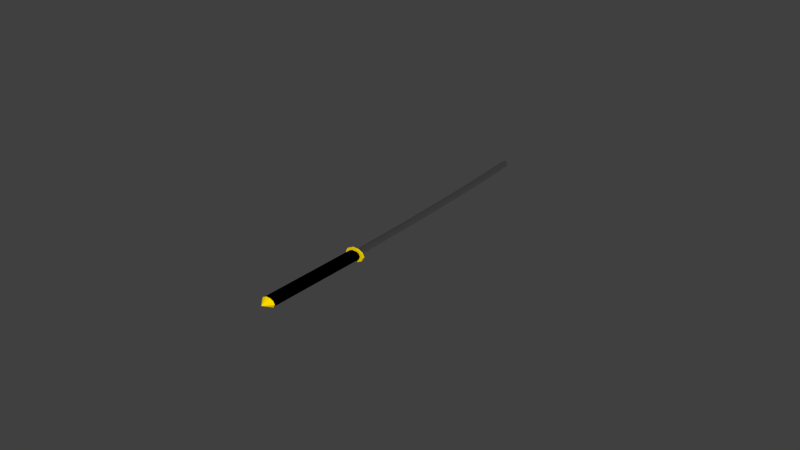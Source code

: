# Source: Katana.blend  (saved by Blender 2.67.0; exported with 4.5.12 LTS)
import bpy
from mathutils import Matrix  # noqa: F401  (used for matrix-valued properties, if any)

bpy.ops.wm.read_factory_settings(use_empty=True)
scene = bpy.context.scene
scene.name = 'Scene'

# ---- collections
col_collection_1 = bpy.data.collections.new('Collection 1'); scene.collection.children.link(col_collection_1)

# ---- materials (node trees are filled in below, after node groups)
mat_material_004 = bpy.data.materials.new('Material.004')
mat_material_004.alpha_threshold = 0.0
mat_material_004.roughness = 0.5
mat_material_004.line_color = (0.0, 0.0, 0.0, 1.0)
mat_material_003 = bpy.data.materials.new('Material.003')
mat_material_003.alpha_threshold = 0.0
mat_material_003.roughness = 0.5
mat_material_003.line_color = (0.0, 0.0, 0.0, 1.0)
mat_material_002 = bpy.data.materials.new('Material.002')
mat_material_002.alpha_threshold = 0.0
mat_material_002.roughness = 0.5
mat_material_002.line_color = (0.0, 0.0, 0.0, 1.0)

# ---- material node trees
mat_material_004.use_nodes = True; mat_material_004.node_tree.nodes.clear()
_N = mat_material_004.node_tree.nodes; _L = mat_material_004.node_tree.links
n0 = _N.new('ShaderNodeOutputMaterial'); n0.name = 'Material Output'; n0.location = (300, 300)
n0.width = 120
n1 = _N.new('ShaderNodeBsdfAnisotropic'); n1.name = 'Glossy BSDF'; n1.location = (100, 300)
n1.distribution = 'BECKMANN'
n1.inputs[1].default_value = 0.5477
_L.new(n1.outputs[0], n0.inputs[0])
n0.is_active_output = True
mat_material_003.use_nodes = True; mat_material_003.node_tree.nodes.clear()
_N = mat_material_003.node_tree.nodes; _L = mat_material_003.node_tree.links
n0 = _N.new('ShaderNodeOutputMaterial'); n0.name = 'Material Output'; n0.location = (300, 300)
n0.width = 120
n1 = _N.new('ShaderNodeBsdfDiffuse'); n1.name = 'Diffuse BSDF'; n1.location = (10, 300)
n1.inputs[0].default_value = (1.0, 0.7078, 0.0, 1.0)
_L.new(n1.outputs[0], n0.inputs[0])
n0.is_active_output = True
mat_material_002.use_nodes = True; mat_material_002.node_tree.nodes.clear()
_N = mat_material_002.node_tree.nodes; _L = mat_material_002.node_tree.links
n0 = _N.new('ShaderNodeOutputMaterial'); n0.name = 'Material Output'; n0.location = (300, 300)
n0.width = 120
n1 = _N.new('ShaderNodeBsdfDiffuse'); n1.name = 'Diffuse BSDF'; n1.location = (10, 300)
n1.inputs[0].default_value = (0.0, 0.0, 0.0, 1.0)
_L.new(n1.outputs[0], n0.inputs[0])
n0.is_active_output = True

# ---- world
world_world = bpy.data.worlds.new('World'); scene.world = world_world
world_world.color = (0.05088, 0.05088, 0.05088)
world_world.use_sun_shadow = False
world_world.sun_shadow_jitter_overblur = 0.0
world_world.cycles.sampling_method = 'MANUAL'
world_world.cycles.sample_map_resolution = 256

# ---- meshes
me_circle_003 = bpy.data.meshes.new('Circle.003')
me_circle_003.from_pydata([(0.01356, 0.5195, -2.057), (0.0037, 0.6957, 3.756e-09), (-0.5209, 0.6259, -4.862e-16), (-0.5544, -0.6282, -1.44e-16), (0.0004443, -0.7043, -4.708e-09), (0.558, -0.6208, -3.883e-16), (0.514, 0.6412, 3.967e-16)], [], [(0, 2, 1), (0, 3, 2), (0, 4, 3), (0, 5, 4), (0, 6, 5), (0, 1, 6)])
me_circle_003.materials.append(mat_material_004)
me_circle_003.use_remesh_preserve_volume = False
me_circle_003.use_remesh_preserve_attributes = False
me_circle_003.use_mirror_vertex_groups = False
me_circle_003.update()
me_circle_001 = bpy.data.meshes.new('Circle.001')
me_circle_001.from_pydata([(2.311e-08, -1.534e-07, 1.934), (-0.1914, 1.247, 1.865e-08), (-1.195, 1.121, 2.358e-08), (-1.743, 0.5674, 1.95e-08), (-1.624, -0.2033, 7.98e-09), (-0.8857, -0.8963, -6.592e-09), (0.1914, -1.247, -1.865e-08), (1.195, -1.121, -2.358e-08), (1.743, -0.5674, -1.95e-08), (1.624, 0.2033, -7.98e-09), (0.8857, 0.8963, 6.592e-09), (2.311e-08, -1.627e-07, 2.058), (-0.1914, 1.247, 0.1233), (-1.195, 1.121, 0.1233), (-1.743, 0.5674, 0.1233), (-1.624, -0.2033, 0.1233), (-0.8857, -0.8963, 0.1233), (0.1914, -1.247, 0.1233), (1.195, -1.121, 0.1233), (1.743, -0.5674, 0.1233), (1.624, 0.2033, 0.1233), (0.8857, 0.8963, 0.1233)], [], [(0, 2, 1), (0, 3, 2), (0, 4, 3), (0, 5, 4), (0, 6, 5), (0, 7, 6), (0, 8, 7), (0, 9, 8), (0, 10, 9), (0, 1, 10), (11, 12, 13), (11, 13, 14), (11, 14, 15), (11, 15, 16), (11, 16, 17), (11, 17, 18), (11, 18, 19), (11, 19, 20), (11, 20, 21), (11, 21, 12), (8, 9, 20, 19), (5, 6, 17, 16), (2, 3, 14, 13), (9, 10, 21, 20), (6, 7, 18, 17), (3, 4, 15, 14), (1, 2, 13, 12), (10, 1, 12, 21), (7, 8, 19, 18), (4, 5, 16, 15)])
me_circle_001.materials.append(mat_material_003)
me_circle_001.use_remesh_preserve_volume = False
me_circle_001.use_remesh_preserve_attributes = False
me_circle_001.use_mirror_vertex_groups = False
me_circle_001.update()
me_circle = bpy.data.meshes.new('Circle')
me_circle.from_pydata([(2.311e-08, -7.361e-09, -5.558e-16), (-0.1914, 1.247, 1.865e-08), (-1.195, 1.121, 2.358e-08), (-1.743, 0.5674, 1.95e-08), (-1.624, -0.2033, 7.98e-09), (-0.8857, -0.8963, -6.592e-09), (0.1914, -1.247, -1.865e-08), (1.195, -1.121, -2.358e-08), (1.743, -0.5674, -1.95e-08), (1.624, 0.2033, -7.98e-09), (0.8857, 0.8963, 6.592e-09), (2.311e-08, 1.87e-08, -0.3452), (-0.1914, 1.247, -0.3452), (-1.195, 1.121, -0.3452), (-1.743, 0.5674, -0.3452), (-1.624, -0.2033, -0.3452), (-0.8857, -0.8963, -0.3452), (0.1914, -1.247, -0.3452), (1.195, -1.121, -0.3452), (1.743, -0.5674, -0.3452), (1.624, 0.2033, -0.3452), (0.8857, 0.8963, -0.3452)], [], [(0, 2, 1), (0, 3, 2), (0, 4, 3), (0, 5, 4), (0, 6, 5), (0, 7, 6), (0, 8, 7), (0, 9, 8), (0, 10, 9), (0, 1, 10), (11, 12, 13), (11, 13, 14), (11, 14, 15), (11, 15, 16), (11, 16, 17), (11, 17, 18), (11, 18, 19), (11, 19, 20), (11, 20, 21), (11, 21, 12), (1, 2, 13, 12), (10, 1, 12, 21), (7, 8, 19, 18), (4, 5, 16, 15), (8, 9, 20, 19), (5, 6, 17, 16), (2, 3, 14, 13), (9, 10, 21, 20), (6, 7, 18, 17), (3, 4, 15, 14)])
me_circle.materials.append(mat_material_003)
me_circle.use_remesh_preserve_volume = False
me_circle.use_remesh_preserve_attributes = False
me_circle.use_mirror_vertex_groups = False
me_circle.update()

# ---- curves / text
cu_beziercurve_001 = bpy.data.curves.new('BezierCurve.001', 'CURVE')
cu_beziercurve_001.dimensions = '3D'
_sp = cu_beziercurve_001.splines.new('BEZIER'); _sp.bezier_points.add(1)
_sp.bezier_points.foreach_set('co', [-1.0, 0.0, 0.0, 1.374, 3.676e-08, -0.1125])
_sp.bezier_points.foreach_set('handle_left', [-1.707, -0.005645, 0.01662, 0.3783, 3.047e-08, -0.02534])
_sp.bezier_points.foreach_set('handle_right', [-0.2931, 0.005645, -0.01662, 2.371, 4.305e-08, -0.1996])
for _p, _l, _r in zip(_sp.bezier_points, ['ALIGNED', 'ALIGNED'], ['ALIGNED', 'ALIGNED']): _p.handle_left_type = _l; _p.handle_right_type = _r
_sp.order_u = 0
_sp.order_v = 0
cu_beziercurve_001.materials.append(mat_material_004)
cu_beziercurve_001.use_path = True
cu_beziercurve_001.use_path_clamp = True
cu_beziercurve_001.bevel_resolution = 0
cu_beziercurve_001.extrude = 0.04
cu_beziercurve_001.bevel_depth = 0.005
cu_beziercurve_001.fill_mode = 'FULL'
cu_beziercurve_001.twist_mode = 'Z_UP'
cu_beziercurve = bpy.data.curves.new('BezierCurve', 'CURVE')
cu_beziercurve.dimensions = '3D'
_sp = cu_beziercurve.splines.new('BEZIER'); _sp.bezier_points.add(1)
_sp.bezier_points.foreach_set('co', [-1.0, 0.0, 0.0, 0.02166, -5.576e-15, 7.386e-08])
_sp.bezier_points.foreach_set('handle_left', [-1.707, -0.002011, -0.001419, -0.9783, -5.576e-15, 7.386e-08])
_sp.bezier_points.foreach_set('handle_right', [-0.2929, 0.002011, 0.001419, 1.022, -5.576e-15, 7.386e-08])
for _p, _l, _r in zip(_sp.bezier_points, ['ALIGNED', 'ALIGNED'], ['ALIGNED', 'ALIGNED']): _p.handle_left_type = _l; _p.handle_right_type = _r
_sp.order_u = 0
_sp.order_v = 0
cu_beziercurve.materials.append(mat_material_002)
cu_beziercurve.use_path = True
cu_beziercurve.use_path_clamp = True
cu_beziercurve.bevel_resolution = 1
cu_beziercurve.extrude = 0.024
cu_beziercurve.bevel_depth = 0.0382
cu_beziercurve.fill_mode = 'FULL'

# ---- objects
ob_circle_002 = bpy.data.objects.new('Circle.002', me_circle_003)
ob_beziercurve_001 = bpy.data.objects.new('BezierCurve.001', cu_beziercurve_001)
ob_circle_001 = bpy.data.objects.new('Circle.001', me_circle_001)
ob_circle = bpy.data.objects.new('Circle', me_circle)
ob_beziercurve = bpy.data.objects.new('BezierCurve', cu_beziercurve)

# ---- transforms, parenting, visibility, modifiers, constraints
ob_circle_002.location = (-0.1136, 2.379, -0.000163)
ob_circle_002.rotation_euler = (1.709, 1.564, 0.2231)
ob_circle_002.scale = (-0.009186, -0.06331, 0.04745)
ob_circle_002.lineart.crease_threshold = 0.0
ob_beziercurve_001.location = (-0.001287, 1.005, 0.0)
ob_beziercurve_001.rotation_euler = (1.571, 7.55e-08, 1.571)
ob_beziercurve_001.lineart.crease_threshold = 0.0
ob_circle_001.location = (-0.0002315, -0.9941, -0.0002893)
ob_circle_001.rotation_euler = (1.571, -0.3158, 0.0)
ob_circle_001.scale = (0.03829, 0.03829, 0.03829)
ob_circle_001.lineart.crease_threshold = 0.0
_m = ob_circle_001.modifiers.new('Mesh Cache', 'MESH_CACHE')
ob_circle.location = (0.0, 0.01619, 0.0)
ob_circle.rotation_euler = (1.571, -0.3158, 0.0)
ob_circle.scale = (0.05323, 0.05323, 0.05323)
ob_circle.lineart.crease_threshold = 0.0
ob_beziercurve.location = (0.0, 0.0, 0.0)
ob_beziercurve.rotation_euler = (1.571, 0.0, 1.571)
ob_beziercurve.lineart.crease_threshold = 0.0

# ---- collection membership
col_collection_1.objects.link(ob_circle_002)
col_collection_1.objects.link(ob_beziercurve_001)
col_collection_1.objects.link(ob_circle_001)
col_collection_1.objects.link(ob_circle)
col_collection_1.objects.link(ob_beziercurve)

# ---- scene / render settings (as saved in the file)
scene.frame_start = 1; scene.frame_end = 250; scene.frame_set(1)
scene.render.engine = 'CYCLES'
scene.render.image_settings.color_mode = 'RGB'
scene.render.image_settings.compression = 90
scene.render.resolution_percentage = 50
scene.render.dither_intensity = 0.0
scene.cycles.use_denoising = False
scene.cycles.samples = 3000
scene.cycles.sampling_pattern = 'TABULATED_SOBOL'
scene.cycles.light_sampling_threshold = 0.0
scene.cycles.use_adaptive_sampling = False
scene.cycles.use_light_tree = False
scene.cycles.blur_glossy = 0.0
scene.cycles.volume_bounces = 1
scene.cycles.pixel_filter_type = 'GAUSSIAN'
scene.cycles.sample_clamp_indirect = 0.0
scene.view_settings.view_transform = 'Standard'
bpy.context.view_layer.update()

# ---- added for rendering (the .blend has no active camera and no usable light): camera, sun
cam_auto = bpy.data.cameras.new('AutoCamera')
cam_auto.lens = 50.0
cam_auto.sensor_width = 36.0
cam_auto.clip_end = 1000.0
ob_auto_camera = bpy.data.objects.new('AutoCamera', cam_auto)
scene.collection.objects.link(ob_auto_camera)
ob_auto_camera.location = (5.60167, -6.10065, 4.52683)
ob_auto_camera.rotation_euler = (1.09748, -7.21219e-08, 0.694738)
scene.camera = ob_auto_camera
light_auto_sun = bpy.data.lights.new('AutoSun', 'SUN')
light_auto_sun.energy = 3.0
light_auto_sun.angle = 0.0523599
ob_auto_sun = bpy.data.objects.new('AutoSun', light_auto_sun)
scene.collection.objects.link(ob_auto_sun)
ob_auto_sun.rotation_euler = (0.872665, 0.174533, 0.523599)
bpy.context.view_layer.update()
